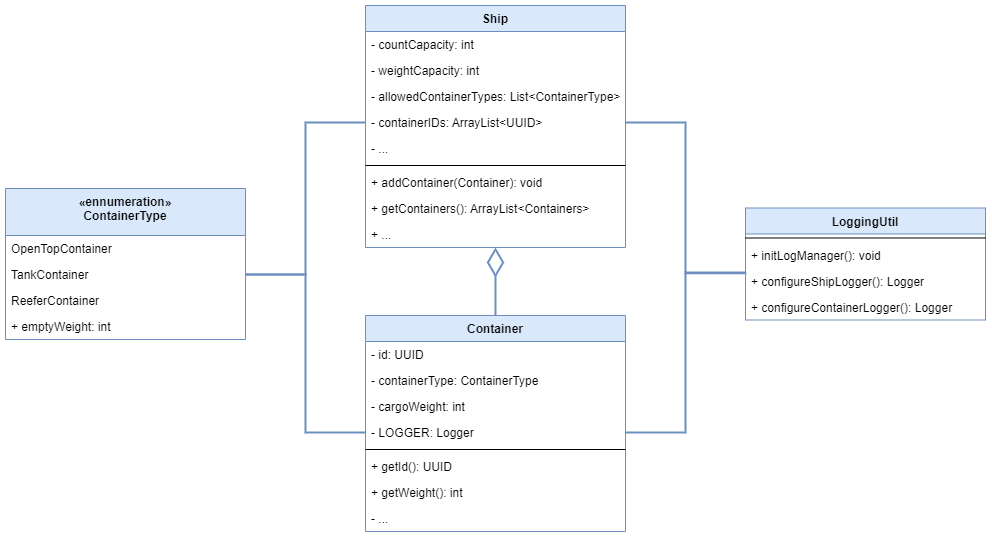

The diagram above was exported from draw.io. Its source (the exported page's mxGraphModel, read from the mxfile embedded in the PNG):
<mxGraphModel dx="2519" dy="789" grid="1" gridSize="10" guides="1" tooltips="1" connect="1" arrows="1" fold="1" page="1" pageScale="1" pageWidth="1169" pageHeight="827" background="#ffffff" math="0" shadow="0">
  <root>
    <mxCell id="0" />
    <mxCell id="1" parent="0" />
    <mxCell id="vgtAmr3IHLEWqKSmXZHl-13" value="Ship" style="swimlane;fontStyle=1;align=center;verticalAlign=top;childLayout=stackLayout;horizontal=1;startSize=26;horizontalStack=0;resizeParent=1;resizeParentMax=0;resizeLast=0;collapsible=1;marginBottom=0;fillColor=#dae8fc;strokeColor=#6c8ebf;" parent="1" vertex="1">
      <mxGeometry x="220" y="80" width="260" height="242" as="geometry" />
    </mxCell>
    <mxCell id="vgtAmr3IHLEWqKSmXZHl-14" value="- countCapacity: int" style="text;strokeColor=none;fillColor=none;align=left;verticalAlign=top;spacingLeft=4;spacingRight=4;overflow=hidden;rotatable=0;points=[[0,0.5],[1,0.5]];portConstraint=eastwest;" parent="vgtAmr3IHLEWqKSmXZHl-13" vertex="1">
      <mxGeometry y="26" width="260" height="26" as="geometry" />
    </mxCell>
    <mxCell id="IoI_UdaBJIWH_y-O6Vad-1" value="- weightCapacity: int" style="text;strokeColor=none;fillColor=none;align=left;verticalAlign=top;spacingLeft=4;spacingRight=4;overflow=hidden;rotatable=0;points=[[0,0.5],[1,0.5]];portConstraint=eastwest;" parent="vgtAmr3IHLEWqKSmXZHl-13" vertex="1">
      <mxGeometry y="52" width="260" height="26" as="geometry" />
    </mxCell>
    <mxCell id="vgtAmr3IHLEWqKSmXZHl-15" value="- allowedContainerTypes: List&lt;ContainerType&gt;" style="text;strokeColor=none;fillColor=none;align=left;verticalAlign=top;spacingLeft=4;spacingRight=4;overflow=hidden;rotatable=0;points=[[0,0.5],[1,0.5]];portConstraint=eastwest;" parent="vgtAmr3IHLEWqKSmXZHl-13" vertex="1">
      <mxGeometry y="78" width="260" height="26" as="geometry" />
    </mxCell>
    <mxCell id="IoI_UdaBJIWH_y-O6Vad-38" value="- containerIDs: ArrayList&lt;UUID&gt;" style="text;strokeColor=none;fillColor=none;align=left;verticalAlign=top;spacingLeft=4;spacingRight=4;overflow=hidden;rotatable=0;points=[[0,0.5],[1,0.5]];portConstraint=eastwest;" parent="vgtAmr3IHLEWqKSmXZHl-13" vertex="1">
      <mxGeometry y="104" width="260" height="26" as="geometry" />
    </mxCell>
    <mxCell id="Ja7oYg3LRnCtP8YFi-WU-1" value="- ..." style="text;strokeColor=none;fillColor=none;align=left;verticalAlign=top;spacingLeft=4;spacingRight=4;overflow=hidden;rotatable=0;points=[[0,0.5],[1,0.5]];portConstraint=eastwest;" vertex="1" parent="vgtAmr3IHLEWqKSmXZHl-13">
      <mxGeometry y="130" width="260" height="26" as="geometry" />
    </mxCell>
    <mxCell id="vgtAmr3IHLEWqKSmXZHl-17" value="" style="line;strokeWidth=1;fillColor=none;align=left;verticalAlign=middle;spacingTop=-1;spacingLeft=3;spacingRight=3;rotatable=0;labelPosition=right;points=[];portConstraint=eastwest;" parent="vgtAmr3IHLEWqKSmXZHl-13" vertex="1">
      <mxGeometry y="156" width="260" height="8" as="geometry" />
    </mxCell>
    <mxCell id="vgtAmr3IHLEWqKSmXZHl-18" value="+ addContainer(Container): void" style="text;strokeColor=none;fillColor=none;align=left;verticalAlign=top;spacingLeft=4;spacingRight=4;overflow=hidden;rotatable=0;points=[[0,0.5],[1,0.5]];portConstraint=eastwest;" parent="vgtAmr3IHLEWqKSmXZHl-13" vertex="1">
      <mxGeometry y="164" width="260" height="26" as="geometry" />
    </mxCell>
    <mxCell id="vgtAmr3IHLEWqKSmXZHl-19" value="+ getContainers(): ArrayList&lt;Containers&gt;" style="text;strokeColor=none;fillColor=none;align=left;verticalAlign=top;spacingLeft=4;spacingRight=4;overflow=hidden;rotatable=0;points=[[0,0.5],[1,0.5]];portConstraint=eastwest;" parent="vgtAmr3IHLEWqKSmXZHl-13" vertex="1">
      <mxGeometry y="190" width="260" height="26" as="geometry" />
    </mxCell>
    <mxCell id="vgtAmr3IHLEWqKSmXZHl-20" value="+ ..." style="text;strokeColor=none;fillColor=none;align=left;verticalAlign=top;spacingLeft=4;spacingRight=4;overflow=hidden;rotatable=0;points=[[0,0.5],[1,0.5]];portConstraint=eastwest;" parent="vgtAmr3IHLEWqKSmXZHl-13" vertex="1">
      <mxGeometry y="216" width="260" height="26" as="geometry" />
    </mxCell>
    <mxCell id="vgtAmr3IHLEWqKSmXZHl-21" value="Container" style="swimlane;fontStyle=1;align=center;verticalAlign=top;childLayout=stackLayout;horizontal=1;startSize=26;horizontalStack=0;resizeParent=1;resizeParentMax=0;resizeLast=0;collapsible=1;marginBottom=0;fillColor=#dae8fc;strokeColor=#6c8ebf;" parent="1" vertex="1">
      <mxGeometry x="220" y="390" width="260" height="216" as="geometry" />
    </mxCell>
    <mxCell id="IoI_UdaBJIWH_y-O6Vad-37" value="- id: UUID" style="text;strokeColor=none;fillColor=none;align=left;verticalAlign=top;spacingLeft=4;spacingRight=4;overflow=hidden;rotatable=0;points=[[0,0.5],[1,0.5]];portConstraint=eastwest;" parent="vgtAmr3IHLEWqKSmXZHl-21" vertex="1">
      <mxGeometry y="26" width="260" height="26" as="geometry" />
    </mxCell>
    <mxCell id="IoI_UdaBJIWH_y-O6Vad-3" value="- containerType: ContainerType" style="text;strokeColor=none;fillColor=none;align=left;verticalAlign=top;spacingLeft=4;spacingRight=4;overflow=hidden;rotatable=0;points=[[0,0.5],[1,0.5]];portConstraint=eastwest;" parent="vgtAmr3IHLEWqKSmXZHl-21" vertex="1">
      <mxGeometry y="52" width="260" height="26" as="geometry" />
    </mxCell>
    <mxCell id="Ja7oYg3LRnCtP8YFi-WU-2" value="- cargoWeight: int" style="text;strokeColor=none;fillColor=none;align=left;verticalAlign=top;spacingLeft=4;spacingRight=4;overflow=hidden;rotatable=0;points=[[0,0.5],[1,0.5]];portConstraint=eastwest;" vertex="1" parent="vgtAmr3IHLEWqKSmXZHl-21">
      <mxGeometry y="78" width="260" height="26" as="geometry" />
    </mxCell>
    <mxCell id="Ja7oYg3LRnCtP8YFi-WU-3" value="- LOGGER: Logger" style="text;strokeColor=none;fillColor=none;align=left;verticalAlign=top;spacingLeft=4;spacingRight=4;overflow=hidden;rotatable=0;points=[[0,0.5],[1,0.5]];portConstraint=eastwest;" vertex="1" parent="vgtAmr3IHLEWqKSmXZHl-21">
      <mxGeometry y="104" width="260" height="26" as="geometry" />
    </mxCell>
    <mxCell id="vgtAmr3IHLEWqKSmXZHl-25" value="" style="line;strokeWidth=1;fillColor=none;align=left;verticalAlign=middle;spacingTop=-1;spacingLeft=3;spacingRight=3;rotatable=0;labelPosition=right;points=[];portConstraint=eastwest;" parent="vgtAmr3IHLEWqKSmXZHl-21" vertex="1">
      <mxGeometry y="130" width="260" height="8" as="geometry" />
    </mxCell>
    <mxCell id="vgtAmr3IHLEWqKSmXZHl-26" value="+ getId(): UUID" style="text;strokeColor=none;fillColor=none;align=left;verticalAlign=top;spacingLeft=4;spacingRight=4;overflow=hidden;rotatable=0;points=[[0,0.5],[1,0.5]];portConstraint=eastwest;" parent="vgtAmr3IHLEWqKSmXZHl-21" vertex="1">
      <mxGeometry y="138" width="260" height="26" as="geometry" />
    </mxCell>
    <mxCell id="vgtAmr3IHLEWqKSmXZHl-27" value="+ getWeight(): int" style="text;strokeColor=none;fillColor=none;align=left;verticalAlign=top;spacingLeft=4;spacingRight=4;overflow=hidden;rotatable=0;points=[[0,0.5],[1,0.5]];portConstraint=eastwest;" parent="vgtAmr3IHLEWqKSmXZHl-21" vertex="1">
      <mxGeometry y="164" width="260" height="26" as="geometry" />
    </mxCell>
    <mxCell id="Ja7oYg3LRnCtP8YFi-WU-4" value="- ..." style="text;strokeColor=none;fillColor=none;align=left;verticalAlign=top;spacingLeft=4;spacingRight=4;overflow=hidden;rotatable=0;points=[[0,0.5],[1,0.5]];portConstraint=eastwest;" vertex="1" parent="vgtAmr3IHLEWqKSmXZHl-21">
      <mxGeometry y="190" width="260" height="26" as="geometry" />
    </mxCell>
    <mxCell id="Fsk4wEoNp4yOHj6lykWF-1" value="" style="endArrow=diamondThin;endFill=0;endSize=24;html=1;rounded=0;strokeColor=#6C8EBF;strokeWidth=2;exitX=0.5;exitY=0;exitDx=0;exitDy=0;" parent="1" source="vgtAmr3IHLEWqKSmXZHl-21" target="vgtAmr3IHLEWqKSmXZHl-20" edge="1">
      <mxGeometry width="160" relative="1" as="geometry">
        <mxPoint x="290" y="347" as="sourcePoint" />
        <mxPoint x="340" y="247" as="targetPoint" />
      </mxGeometry>
    </mxCell>
    <mxCell id="IoI_UdaBJIWH_y-O6Vad-4" value="«ennumeration»&#10;ContainerType" style="swimlane;fontStyle=1;align=center;verticalAlign=top;childLayout=stackLayout;horizontal=1;startSize=47;horizontalStack=0;resizeParent=1;resizeParentMax=0;resizeLast=0;collapsible=1;marginBottom=0;fillColor=#dae8fc;strokeColor=#6c8ebf;fontFamily=Helvetica;" parent="1" vertex="1">
      <mxGeometry x="-140" y="263" width="240" height="151" as="geometry" />
    </mxCell>
    <mxCell id="IoI_UdaBJIWH_y-O6Vad-6" value="OpenTopContainer" style="text;strokeColor=none;fillColor=none;align=left;verticalAlign=top;spacingLeft=4;spacingRight=4;overflow=hidden;rotatable=0;points=[[0,0.5],[1,0.5]];portConstraint=eastwest;" parent="IoI_UdaBJIWH_y-O6Vad-4" vertex="1">
      <mxGeometry y="47" width="240" height="26" as="geometry" />
    </mxCell>
    <mxCell id="IoI_UdaBJIWH_y-O6Vad-7" value="TankContainer" style="text;strokeColor=none;fillColor=none;align=left;verticalAlign=top;spacingLeft=4;spacingRight=4;overflow=hidden;rotatable=0;points=[[0,0.5],[1,0.5]];portConstraint=eastwest;" parent="IoI_UdaBJIWH_y-O6Vad-4" vertex="1">
      <mxGeometry y="73" width="240" height="26" as="geometry" />
    </mxCell>
    <mxCell id="IoI_UdaBJIWH_y-O6Vad-8" value="ReeferContainer" style="text;strokeColor=none;fillColor=none;align=left;verticalAlign=top;spacingLeft=4;spacingRight=4;overflow=hidden;rotatable=0;points=[[0,0.5],[1,0.5]];portConstraint=eastwest;" parent="IoI_UdaBJIWH_y-O6Vad-4" vertex="1">
      <mxGeometry y="99" width="240" height="26" as="geometry" />
    </mxCell>
    <mxCell id="Ja7oYg3LRnCtP8YFi-WU-5" value="+ emptyWeight: int" style="text;strokeColor=none;fillColor=none;align=left;verticalAlign=top;spacingLeft=4;spacingRight=4;overflow=hidden;rotatable=0;points=[[0,0.5],[1,0.5]];portConstraint=eastwest;" vertex="1" parent="IoI_UdaBJIWH_y-O6Vad-4">
      <mxGeometry y="125" width="240" height="26" as="geometry" />
    </mxCell>
    <mxCell id="IoI_UdaBJIWH_y-O6Vad-9" value="LoggingUtil" style="swimlane;fontStyle=1;align=center;verticalAlign=top;childLayout=stackLayout;horizontal=1;startSize=26;horizontalStack=0;resizeParent=1;resizeParentMax=0;resizeLast=0;collapsible=1;marginBottom=0;fillColor=#dae8fc;strokeColor=#6c8ebf;" parent="1" vertex="1">
      <mxGeometry x="600" y="282.5" width="240" height="112" as="geometry" />
    </mxCell>
    <mxCell id="IoI_UdaBJIWH_y-O6Vad-10" value="" style="line;strokeWidth=1;fillColor=none;align=left;verticalAlign=middle;spacingTop=-1;spacingLeft=3;spacingRight=3;rotatable=0;labelPosition=right;points=[];portConstraint=eastwest;" parent="IoI_UdaBJIWH_y-O6Vad-9" vertex="1">
      <mxGeometry y="26" width="240" height="8" as="geometry" />
    </mxCell>
    <mxCell id="IoI_UdaBJIWH_y-O6Vad-11" value="+ initLogManager(): void" style="text;strokeColor=none;fillColor=none;align=left;verticalAlign=top;spacingLeft=4;spacingRight=4;overflow=hidden;rotatable=0;points=[[0,0.5],[1,0.5]];portConstraint=eastwest;" parent="IoI_UdaBJIWH_y-O6Vad-9" vertex="1">
      <mxGeometry y="34" width="240" height="26" as="geometry" />
    </mxCell>
    <mxCell id="Ja7oYg3LRnCtP8YFi-WU-8" value="+ configureShipLogger(): Logger" style="text;strokeColor=none;fillColor=none;align=left;verticalAlign=top;spacingLeft=4;spacingRight=4;overflow=hidden;rotatable=0;points=[[0,0.5],[1,0.5]];portConstraint=eastwest;" vertex="1" parent="IoI_UdaBJIWH_y-O6Vad-9">
      <mxGeometry y="60" width="240" height="26" as="geometry" />
    </mxCell>
    <mxCell id="IoI_UdaBJIWH_y-O6Vad-12" value="+ configureContainerLogger(): Logger" style="text;strokeColor=none;fillColor=none;align=left;verticalAlign=top;spacingLeft=4;spacingRight=4;overflow=hidden;rotatable=0;points=[[0,0.5],[1,0.5]];portConstraint=eastwest;" parent="IoI_UdaBJIWH_y-O6Vad-9" vertex="1">
      <mxGeometry y="86" width="240" height="26" as="geometry" />
    </mxCell>
    <mxCell id="Ja7oYg3LRnCtP8YFi-WU-6" value="" style="endArrow=none;startArrow=none;endFill=0;startFill=0;endSize=8;html=1;verticalAlign=bottom;labelBackgroundColor=none;strokeWidth=2;rounded=0;exitX=1;exitY=0.5;exitDx=0;exitDy=0;entryX=0;entryY=0.5;entryDx=0;entryDy=0;edgeStyle=orthogonalEdgeStyle;strokeColor=#6C8EBF;" edge="1" parent="1" source="IoI_UdaBJIWH_y-O6Vad-7" target="IoI_UdaBJIWH_y-O6Vad-38">
      <mxGeometry width="160" relative="1" as="geometry">
        <mxPoint x="350" y="380" as="sourcePoint" />
        <mxPoint x="510" y="380" as="targetPoint" />
      </mxGeometry>
    </mxCell>
    <mxCell id="Ja7oYg3LRnCtP8YFi-WU-7" value="" style="endArrow=none;startArrow=none;endFill=0;startFill=0;endSize=8;html=1;verticalAlign=bottom;labelBackgroundColor=none;strokeWidth=2;rounded=0;exitX=1;exitY=0.5;exitDx=0;exitDy=0;entryX=0;entryY=0.5;entryDx=0;entryDy=0;edgeStyle=orthogonalEdgeStyle;strokeColor=#6C8EBF;" edge="1" parent="1" source="IoI_UdaBJIWH_y-O6Vad-7" target="Ja7oYg3LRnCtP8YFi-WU-3">
      <mxGeometry width="160" relative="1" as="geometry">
        <mxPoint x="110" y="376" as="sourcePoint" />
        <mxPoint x="230" y="207" as="targetPoint" />
      </mxGeometry>
    </mxCell>
    <mxCell id="Ja7oYg3LRnCtP8YFi-WU-9" value="" style="endArrow=none;startArrow=none;endFill=0;startFill=0;endSize=8;html=1;verticalAlign=bottom;labelBackgroundColor=none;strokeWidth=2;rounded=0;exitX=0.003;exitY=0.205;exitDx=0;exitDy=0;entryX=1;entryY=0.5;entryDx=0;entryDy=0;edgeStyle=orthogonalEdgeStyle;strokeColor=#6C8EBF;exitPerimeter=0;" edge="1" parent="1" source="Ja7oYg3LRnCtP8YFi-WU-8" target="IoI_UdaBJIWH_y-O6Vad-38">
      <mxGeometry width="160" relative="1" as="geometry">
        <mxPoint x="110" y="359" as="sourcePoint" />
        <mxPoint x="230" y="207.0000000000001" as="targetPoint" />
      </mxGeometry>
    </mxCell>
    <mxCell id="Ja7oYg3LRnCtP8YFi-WU-10" value="" style="endArrow=none;startArrow=none;endFill=0;startFill=0;endSize=8;html=1;verticalAlign=bottom;labelBackgroundColor=none;strokeWidth=2;rounded=0;exitX=1;exitY=0.5;exitDx=0;exitDy=0;entryX=0.002;entryY=0.181;entryDx=0;entryDy=0;edgeStyle=orthogonalEdgeStyle;strokeColor=#6C8EBF;entryPerimeter=0;" edge="1" parent="1" source="Ja7oYg3LRnCtP8YFi-WU-3" target="Ja7oYg3LRnCtP8YFi-WU-8">
      <mxGeometry width="160" relative="1" as="geometry">
        <mxPoint x="110" y="359" as="sourcePoint" />
        <mxPoint x="230" y="517.0000000000002" as="targetPoint" />
        <Array as="points">
          <mxPoint x="540" y="507" />
          <mxPoint x="540" y="347" />
          <mxPoint x="600" y="347" />
        </Array>
      </mxGeometry>
    </mxCell>
  </root>
</mxGraphModel>